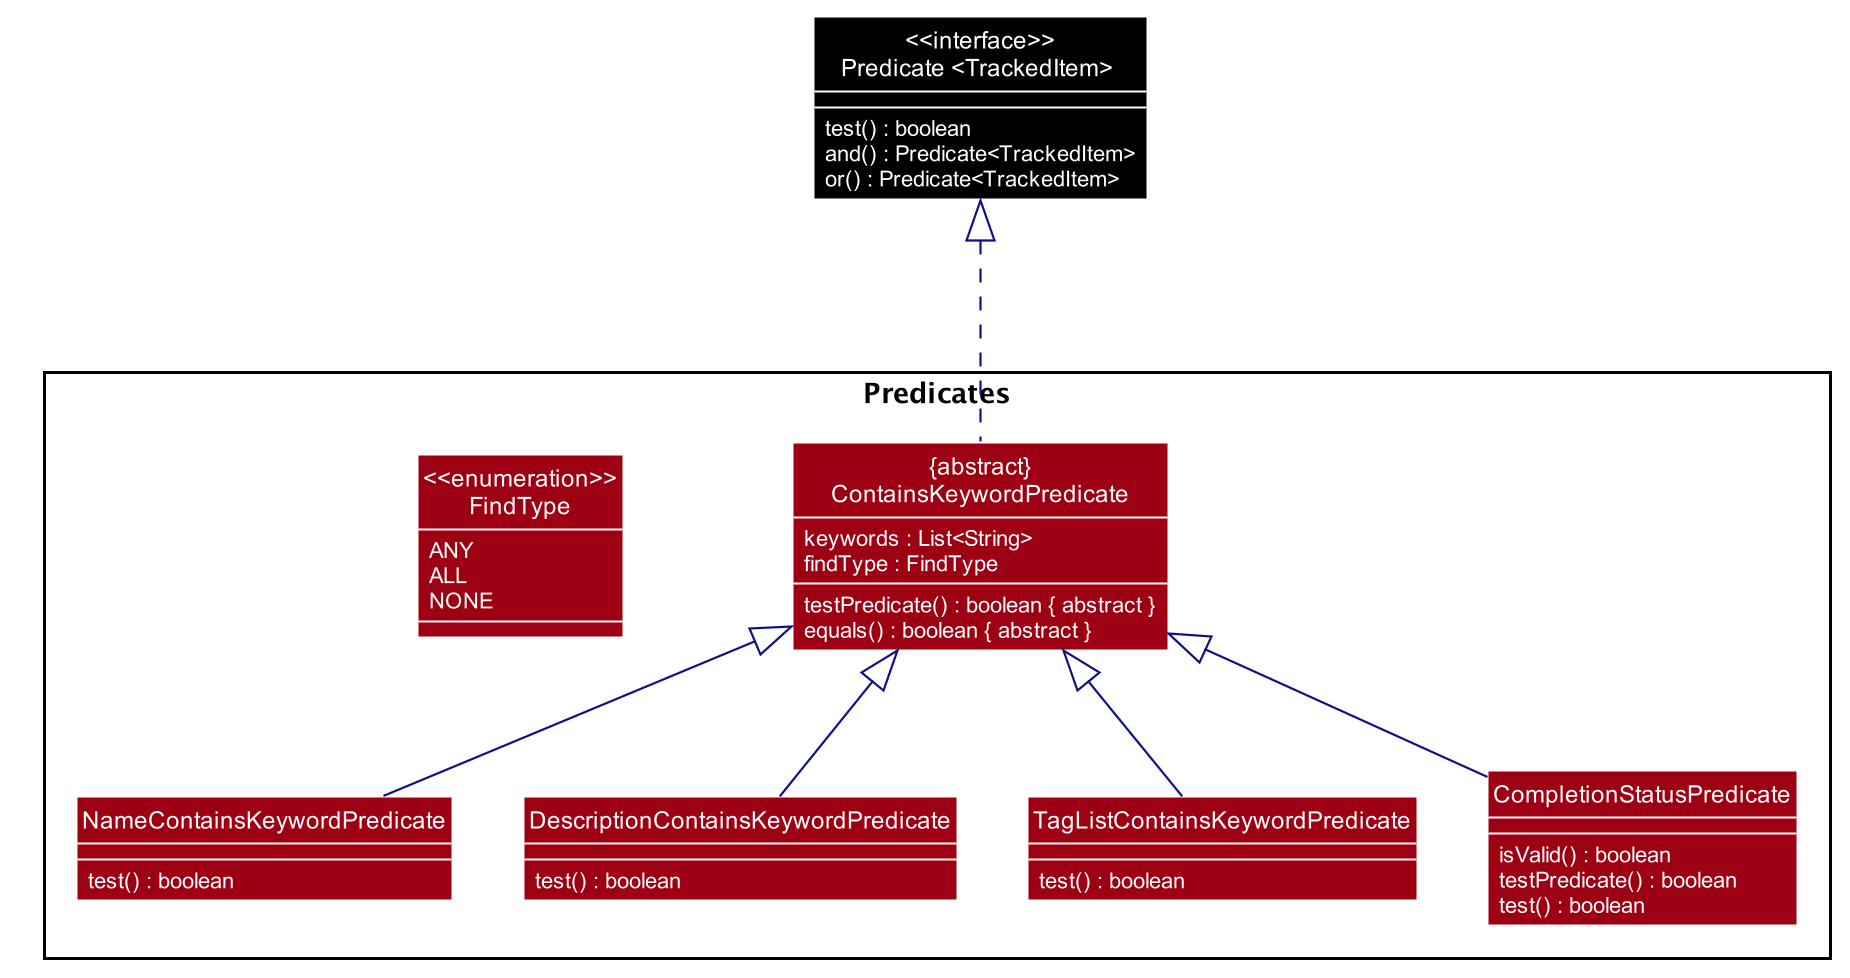

The diagram above was rendered by PlantUML. Its source (embedded in the PNG):
@startuml









skinparam BackgroundColor #FFFFFFF

skinparam Shadowing false

skinparam Class {
    FontColor #FFFFFF
    BorderThickness 1
    BorderColor #FFFFFF
    StereotypeFontColor #FFFFFF
    FontName Arial
}

skinparam Actor {
    BorderColor #000000
    Color #000000
    FontName Arial
}

skinparam Sequence {
    MessageAlign center
    BoxFontSize 15
    BoxPadding 0
    BoxFontColor #FFFFFF
    FontName Arial
}

skinparam Participant {
    FontColor #FFFFFFF
    Padding 20
}

skinparam ClassAttribute {
    FontColor #FFFFFF
    StereotypeFontColor #FFFFFF
    FontName Arial
}


skinparam Object {
    FontColor #FFFFFF
    AttributeFontColor #FFFFFF
    BackgroundColor #9D0012
}

skinparam MinClassWidth 50
skinparam ParticipantPadding 10
skinparam Shadowing false
skinparam DefaultTextAlignment center
skinparam packageStyle Rectangle

hide footbox
hide circle
skinparam arrowThickness 1.1
skinparam arrowColor #101086

Class "<<interface>>\nPredicate <TrackedItem> " as Predicate

Class Predicate #000000 {
    test() : boolean
    and() : Predicate<TrackedItem>
    or() : Predicate<TrackedItem>
}

package Predicates {

Class "{abstract}\nContainsKeywordPredicate" as ContainsKeywordPredicate {
    testPredicate() : boolean { abstract }
    equals() : boolean { abstract }
}
enum "<<enumeration>>\nFindType" as FindType

Class ContainsKeywordPredicate #9D0012 {
    keywords : List<String>
    findType : FindType
}

enum FindType #9D0012{
    ANY
    ALL
    NONE
}

Class NameContainsKeywordPredicate #9D0012 {
    test() : boolean
}

Class DescriptionContainsKeywordPredicate #9D0012 {
    test() : boolean
}

Class TagListContainsKeywordPredicate #9D0012 {
    test() : boolean
}
Class CompletionStatusPredicate #9D0012 {
    isValid() : boolean
    testPredicate() : boolean
    test() : boolean

}
}

NameContainsKeywordPredicate -up-|> ContainsKeywordPredicate
DescriptionContainsKeywordPredicate -up-|> ContainsKeywordPredicate
TagListContainsKeywordPredicate -up-|> ContainsKeywordPredicate
CompletionStatusPredicate -up-|> ContainsKeywordPredicate
ContainsKeywordPredicate ..up.|> Predicate


@enduml